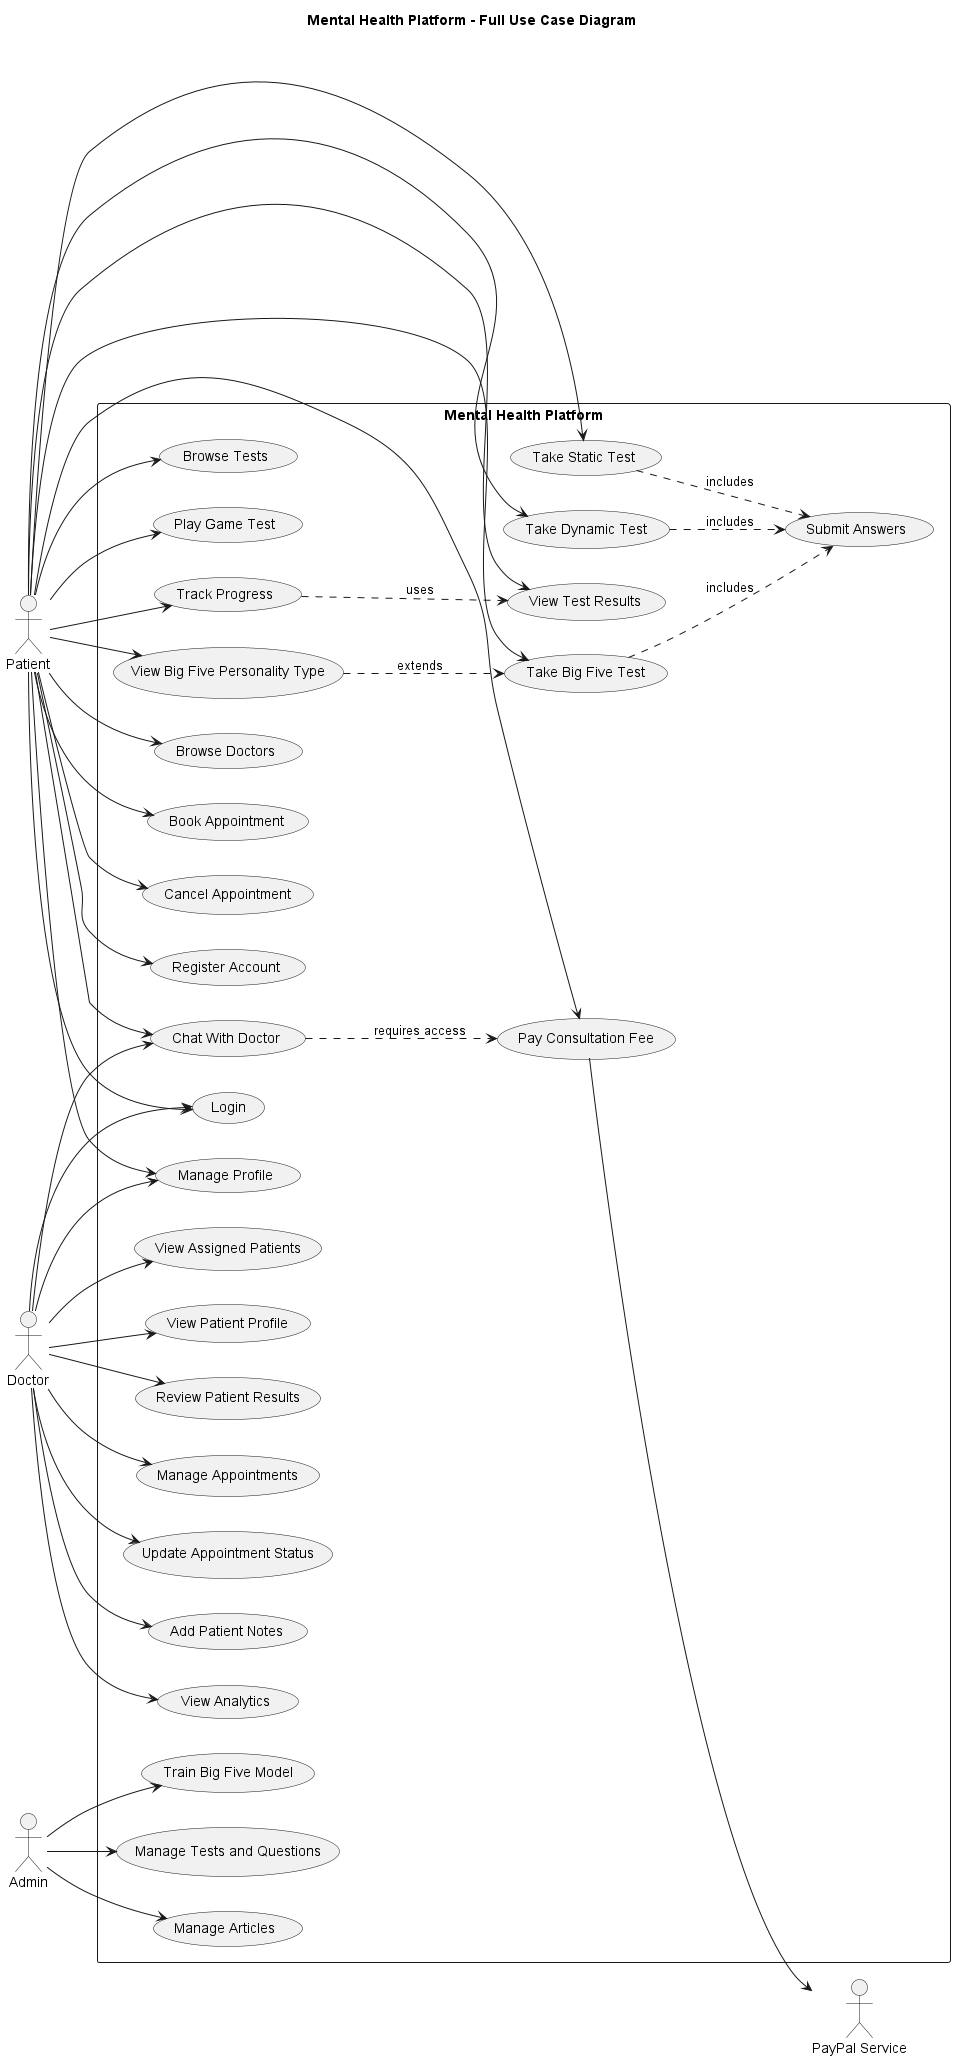

The diagram above was rendered by PlantUML. Its source (embedded in the PNG):
@startuml
title Mental Health Platform - Full Use Case Diagram

left to right direction

actor Patient
actor Doctor
actor Admin
actor "PayPal Service" as PayPal

rectangle "Mental Health Platform" {
  usecase "Register Account" as Register
  usecase "Login" as Login
  usecase "Manage Profile" as ManageProfile

  usecase "Browse Tests" as BrowseTests
  usecase "Take Static Test" as StaticTest
  usecase "Take Dynamic Test" as DynamicTest
  usecase "Play Game Test" as GameTest
  usecase "Take Big Five Test" as BigFive
  usecase "Submit Answers" as SubmitAnswers
  usecase "View Test Results" as ViewResults
  usecase "View Big Five Personality Type" as ViewPersonality
  usecase "Track Progress" as TrackProgress

  usecase "Browse Doctors" as BrowseDoctors
  usecase "Book Appointment" as BookAppointment
  usecase "Cancel Appointment" as CancelAppointment
  usecase "Pay Consultation Fee" as PayFee
  usecase "Chat With Doctor" as ChatDoctor

  usecase "View Assigned Patients" as ViewPatients
  usecase "View Patient Profile" as ViewPatientProfile
  usecase "Review Patient Results" as ReviewResults
  usecase "Manage Appointments" as ManageAppointments
  usecase "Update Appointment Status" as UpdateAppointment
  usecase "Add Patient Notes" as AddNotes
  usecase "View Analytics" as Analytics

  usecase "Manage Tests and Questions" as ManageTests
  usecase "Manage Articles" as ManageArticles
  usecase "Train Big Five Model" as TrainModel
}

Patient --> Register
Patient --> Login
Patient --> ManageProfile
Patient --> BrowseTests
Patient --> StaticTest
Patient --> DynamicTest
Patient --> GameTest
Patient --> BigFive
Patient --> ViewResults
Patient --> ViewPersonality
Patient --> TrackProgress
Patient --> BrowseDoctors
Patient --> BookAppointment
Patient --> CancelAppointment
Patient --> PayFee
Patient --> ChatDoctor

Doctor --> Login
Doctor --> ManageProfile
Doctor --> ViewPatients
Doctor --> ViewPatientProfile
Doctor --> ReviewResults
Doctor --> ManageAppointments
Doctor --> UpdateAppointment
Doctor --> AddNotes
Doctor --> Analytics
Doctor --> ChatDoctor

Admin --> ManageTests
Admin --> ManageArticles
Admin --> TrainModel

StaticTest ..> SubmitAnswers : includes
DynamicTest ..> SubmitAnswers : includes
BigFive ..> SubmitAnswers : includes
ViewPersonality ..> BigFive : extends
TrackProgress ..> ViewResults : uses
ChatDoctor ..> PayFee : requires access
PayFee --> PayPal

@enduml